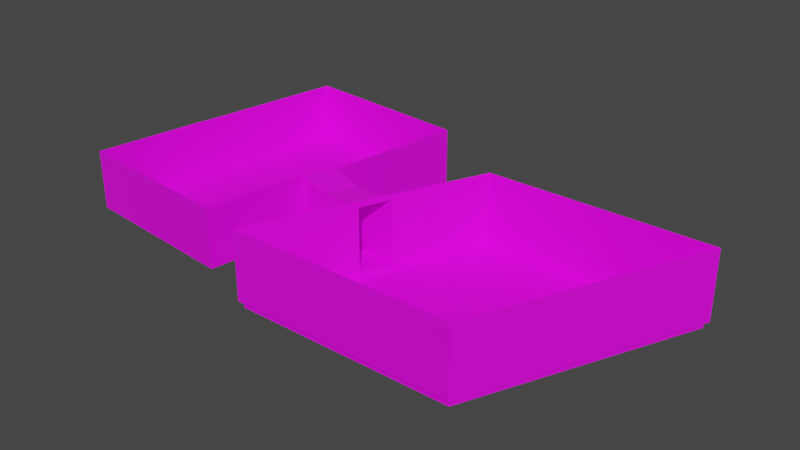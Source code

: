 # Source: lab.blend  (saved by Blender 3.6.13; exported with 4.5.12 LTS)
import bpy
from mathutils import Matrix  # noqa: F401  (used for matrix-valued properties, if any)

bpy.ops.wm.read_factory_settings(use_empty=True)
scene = bpy.context.scene
scene.name = 'Scene'

# ---- collections
col_collection = bpy.data.collections.new('Collection'); scene.collection.children.link(col_collection)

# ---- images (referenced by path relative to the original .blend; pixels are not part of the script)
import os
ASSET_DIR = os.environ.get("B2B_ASSET_DIR", "")  # directory of the original .blend (textures are referenced by path, not embedded)
HERE = os.path.dirname(os.path.abspath(__file__))  # packed textures are extracted next to this script under _unpacked/

def load_image(name, relpath, width, height, colorspace="sRGB"):
    """Load a texture the original file referenced (path relative to the .blend, or extracted next to this script)."""
    p = next((c for c in (os.path.join(HERE, relpath), os.path.join(ASSET_DIR, relpath)) if relpath and os.path.exists(c)), "")
    if p:
        img = bpy.data.images.load(p, check_existing=True)
        img.name = name
    else:  # same state as the original file: an image datablock whose file is absent (Cycles renders it pink)
        img = bpy.data.images.new(name, width, height)
        img.source = "FILE"
        img.filepath = "//" + (relpath or name)
    img.colorspace_settings.name = colorspace
    return img
img_tiles_png = load_image('tiles.png', 'tiles.png', 1024, 1024, 'sRGB')
img_wall_png = load_image('wall.png', 'wall.png', 1024, 1024, 'sRGB')

# ---- materials (node trees are filled in below, after node groups)
mat_tile = bpy.data.materials.new('tile')
mat_tile.use_transparent_shadow = False
mat_material_001 = bpy.data.materials.new('Material.001')
mat_material_001.use_transparent_shadow = False

# ---- material node trees
mat_tile.use_nodes = True; mat_tile.node_tree.nodes.clear()
_N = mat_tile.node_tree.nodes; _L = mat_tile.node_tree.links
n0 = _N.new('ShaderNodeBsdfPrincipled'); n0.name = 'Principled BSDF'; n0.location = (10, 300)
n0.distribution = 'GGX'
n0.subsurface_method = 'RANDOM_WALK_SKIN'
n0.inputs[3].default_value = 1.45
n0.inputs[27].default_value = (0.0, 0.0, 0.0, 1.0)
n0.inputs[28].default_value = 1.0
n1 = _N.new('ShaderNodeOutputMaterial'); n1.name = 'Material Output'; n1.location = (300, 300)
n2 = _N.new('ShaderNodeTexImage'); n2.name = 'Image Texture'; n2.location = (-307, 201)
n2.image = img_tiles_png
_L.new(n0.outputs[0], n1.inputs[0])
_L.new(n2.outputs[0], n0.inputs[0])
n1.is_active_output = True
mat_material_001.use_nodes = True; mat_material_001.node_tree.nodes.clear()
_N = mat_material_001.node_tree.nodes; _L = mat_material_001.node_tree.links
n0 = _N.new('ShaderNodeBsdfPrincipled'); n0.name = 'Principled BSDF'; n0.location = (10, 300)
n0.distribution = 'GGX'
n0.subsurface_method = 'RANDOM_WALK_SKIN'
n0.inputs[3].default_value = 1.45
n0.inputs[27].default_value = (0.0, 0.0, 0.0, 1.0)
n0.inputs[28].default_value = 1.0
n1 = _N.new('ShaderNodeOutputMaterial'); n1.name = 'Material Output'; n1.location = (300, 300)
n2 = _N.new('ShaderNodeTexImage'); n2.name = 'Image Texture'; n2.location = (-380, 171)
n2.image = img_wall_png
_L.new(n0.outputs[0], n1.inputs[0])
_L.new(n2.outputs[0], n0.inputs[0])
n1.is_active_output = True

# ---- world
world_world = bpy.data.worlds.new('World'); scene.world = world_world
world_world.use_nodes = True; world_world.node_tree.nodes.clear()
_N = world_world.node_tree.nodes; _L = world_world.node_tree.links
n0 = _N.new('ShaderNodeOutputWorld'); n0.name = 'World Output'; n0.location = (300, 300)
n1 = _N.new('ShaderNodeBackground'); n1.name = 'Background'; n1.location = (10, 300)
n1.inputs[0].default_value = (0.05088, 0.05088, 0.05088, 1.0)
_L.new(n1.outputs[0], n0.inputs[0])
n0.is_active_output = True
world_world.color = (0.05088, 0.05088, 0.05088)
world_world.use_sun_shadow = False
world_world.sun_shadow_jitter_overblur = 0.0

# ---- meshes
me_cube_001 = bpy.data.meshes.new('Cube.001')
me_cube_001.from_pydata([(-0.9988, 0.05569, -0.7944), (-1.352, -0.7602, 0.948), (-0.9005, 0.2829, -0.8106), (-0.5903, 1.0, 0.948), (0.3955, -0.7398, -0.8125), (0.4089, -0.7602, 0.948), (1.139, 0.9798, -0.8125), (1.17, 1.0, 0.948), (-0.5769, 0.9798, -0.8125), (-1.32, -0.7398, -0.8125), (-0.9005, 0.2829, 0.8067), (-0.9988, 0.05569, 0.7906), (-1.325, 0.07554, -0.7944), (-1.227, 0.3028, -0.8106), (-1.227, 0.3028, 0.8067), (-1.325, 0.07554, 0.7906), (-1.556, 0.09991, -0.4809), (-1.457, 0.3271, -0.4971), (-1.457, 0.3271, 0.991), (-1.556, 0.09991, 0.991), (-2.88, 0.2317, -0.4809), (-2.847, 0.459, -0.4971), (-1.287, 1.409, -0.4971), (-2.677, 1.54, -0.4971), (-1.673, -0.6987, -0.4809), (-2.998, -0.5669, -0.4809), (-2.88, 0.2317, 1.017), (-2.847, 0.459, 1.001), (-1.287, 1.409, 1.001), (-2.677, 1.54, 1.001), (-1.673, -0.6987, 1.017), (-2.998, -0.5669, 1.017), (-0.5903, 1.0, -0.8125), (-1.352, -0.7602, -0.8125), (1.17, 1.0, -0.8125), (0.4089, -0.7602, -0.8125), (-0.5769, 0.9798, -0.9607), (-1.32, -0.7398, -0.9607), (1.139, 0.9798, -0.9607), (0.3955, -0.7398, -0.9607)], [], [(32, 34, 7, 3), (34, 35, 5, 7), (35, 33, 1, 5), (9, 4, 39, 37), (0, 33, 32, 2), (11, 1, 33, 0), (10, 3, 1, 11), (2, 32, 3, 10), (2, 13, 12, 0), (10, 14, 13, 2), (11, 15, 14, 10), (0, 12, 15, 11), (12, 16, 19, 15), (15, 19, 18, 14), (14, 18, 17, 13), (13, 17, 16, 12), (17, 21, 20, 16), (17, 22, 23, 21), (20, 25, 24, 16), (21, 27, 26, 20), (20, 26, 31, 25), (23, 29, 27, 21), (22, 28, 29, 23), (24, 30, 19, 16), (25, 31, 30, 24), (17, 18, 28, 22), (9, 8, 32, 33), (8, 6, 34, 32), (6, 4, 35, 34), (4, 9, 33, 35), (36, 37, 39, 38), (6, 8, 36, 38), (4, 6, 38, 39), (8, 9, 37, 36)])
me_cube_001.polygons.foreach_set('material_index', [1, 1, 1, 0, 1, 1, 1, 1, 0, 0, 0, 0, 0, 0, 0, 0, 0, 0, 0, 0, 0, 0, 0, 0, 0, 0, 0, 0, 0, 0, 0, 0, 0, 0])
_uv = me_cube_001.uv_layers.new(name='UVMap')
_uv.uv.foreach_set('vector', [-0.2021, -0.003758, 2.307, -0.003758, 2.307, 0.9913, -0.2021, 0.9913, 1.216, -0.003758, -1.294, -0.003758, -1.294, 0.9913, 1.216, 0.9913, 1.222, -0.003758, -1.287, -0.003758, -1.287, 0.9913, 1.222, 0.9913, -0.7871, -1.467, 1.708, -0.4669, 1.708, -0.4669, -0.7871, -1.467, -0.1307, 0.08537, -1.294, -0.003758, 1.216, -0.003758, 0.1931, 0.07623, -0.1307, 0.9024, -1.294, 0.9913, -1.294, -0.003758, -0.1307, 0.08537, 0.1931, 0.9115, 1.216, 0.9913, -1.294, 0.9913, -0.1307, 0.9024, 0.1931, 0.07623, 1.216, -0.003758, 1.216, 0.9913, 0.1931, 0.9115, 0.3962, 0.2305, 0.3962, 0.2305, 0.3987, 0.04292, 0.3987, 0.04292, 0.6038, 0.2305, 0.6038, 0.2305, 0.3962, 0.2305, 0.3962, 0.2305, 0.6013, 0.04292, 0.6013, 0.04292, 0.6038, 0.2305, 0.6038, 0.2305, 0.3987, 0.04292, 0.3987, 0.04292, 0.6013, 0.04292, 0.6013, 0.04292, 0.3987, 0.04292, 0.3987, 0.04292, 0.6013, 0.04292, 0.6013, 0.04292, 0.6013, 0.04292, 0.6013, 0.04292, 0.6038, 0.2305, 0.6038, 0.2305, 0.6038, 0.2305, 0.6038, 0.2305, 0.3962, 0.2305, 0.3962, 0.2305, 0.3962, 0.2305, 0.3962, 0.2305, 0.3987, 0.04292, 0.3987, 0.04292, 0.3962, 0.2305, 0.3962, 0.2305, 0.3987, 0.04292, 0.3987, 0.04292, 0.3962, 0.2305, 0.3962, 0.2305, 0.3962, 0.2305, 0.3962, 0.2305, 0.3987, 0.04292, 0.3987, 0.04292, 0.3987, 0.04292, 0.3987, 0.04292, 0.3962, 0.2305, 0.3962, 0.2305, 0.3987, 0.04292, 0.3987, 0.04292, 0.3987, 0.04292, 0.3987, 0.04292, 0.3987, 0.04292, 0.3987, 0.04292, 0.3962, 0.2305, 0.3962, 0.2305, 0.3962, 0.2305, 0.3962, 0.2305, 0.3962, 0.2305, 0.3962, 0.2305, 0.3962, 0.2305, 0.3962, 0.2305, 0.3987, 0.04292, 0.3987, 0.04292, 0.3987, 0.04292, 0.3987, 0.04292, 0.3987, 0.04292, 0.3987, 0.04292, 0.3987, 0.04292, 0.3987, 0.04292, 0.3962, 0.2305, 0.3962, 0.2305, 0.3962, 0.2305, 0.3962, 0.2305, -0.7871, -1.467, -0.7078, 1.467, -0.7393, 1.489, -0.8204, -1.514, -0.7078, 1.467, 1.787, 2.467, 1.82, 2.514, -0.7393, 1.489, 1.787, 2.467, 1.708, -0.4669, 1.739, -0.4888, 1.82, 2.514, 1.708, -0.4669, -0.7871, -1.467, -0.8204, -1.514, 1.739, -0.4888, -0.7078, 1.467, -0.7871, -1.467, 1.708, -0.4669, 1.787, 2.467, 1.787, 2.467, -0.7078, 1.467, -0.7078, 1.467, 1.787, 2.467, 1.708, -0.4669, 1.787, 2.467, 1.787, 2.467, 1.708, -0.4669, -0.7078, 1.467, -0.7871, -1.467, -0.7871, -1.467, -0.7078, 1.467])
me_cube_001.materials.append(mat_tile)
me_cube_001.materials.append(mat_material_001)
me_cube_001.update()

# ---- objects
ob_cube_col = bpy.data.objects.new('Cube_col', me_cube_001)

# ---- transforms, parenting, visibility, modifiers, constraints
ob_cube_col.location = (0.0, 0.0, 0.0)
ob_cube_col.scale = (6.825, 6.825, 2.099)

# ---- collection membership
col_collection.objects.link(ob_cube_col)

# ---- scene / render settings (as saved in the file)
scene.frame_start = 1; scene.frame_end = 250; scene.frame_set(1)
scene.render.engine = 'BLENDER_EEVEE_NEXT'
scene.cycles.sampling_pattern = 'TABULATED_SOBOL'
scene.view_settings.view_transform = 'Filmic'
bpy.context.view_layer.update()

# ---- added for rendering (the .blend has no active camera and no usable light): camera, sun
cam_auto = bpy.data.cameras.new('AutoCamera')
cam_auto.lens = 50.0
cam_auto.sensor_width = 36.0
cam_auto.clip_end = 1000.0
ob_auto_camera = bpy.data.objects.new('AutoCamera', cam_auto)
scene.collection.objects.link(ob_auto_camera)
ob_auto_camera.location = (24.0706, -33.706, 24.3051)
ob_auto_camera.rotation_euler = (1.09748, -7.21219e-08, 0.694738)
scene.camera = ob_auto_camera
light_auto_sun = bpy.data.lights.new('AutoSun', 'SUN')
light_auto_sun.energy = 3.0
light_auto_sun.angle = 0.0523599
ob_auto_sun = bpy.data.objects.new('AutoSun', light_auto_sun)
scene.collection.objects.link(ob_auto_sun)
ob_auto_sun.rotation_euler = (0.872665, 0.174533, 0.523599)
bpy.context.view_layer.update()
